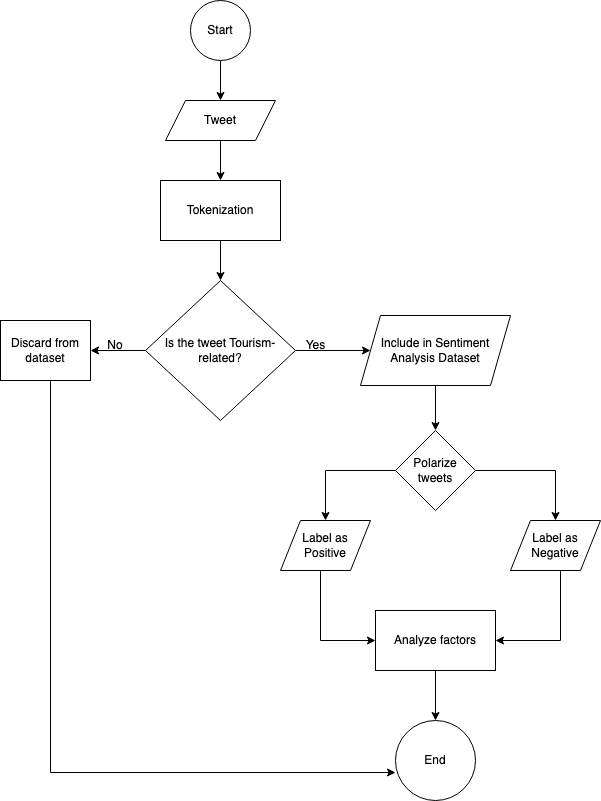

The diagram above was exported from draw.io. Its source (the exported page's mxGraphModel, read from the mxfile embedded in the PNG):
<mxGraphModel dx="1194" dy="615" grid="1" gridSize="10" guides="1" tooltips="1" connect="1" arrows="1" fold="1" page="1" pageScale="1" pageWidth="827" pageHeight="1169" math="0" shadow="0">
  <root>
    <mxCell id="WIyWlLk6GJQsqaUBKTNV-0" />
    <mxCell id="WIyWlLk6GJQsqaUBKTNV-1" parent="WIyWlLk6GJQsqaUBKTNV-0" />
    <mxCell id="xNnvj8xgIxMEOz6CIOtf-3" style="edgeStyle=orthogonalEdgeStyle;rounded=0;orthogonalLoop=1;jettySize=auto;html=1;exitX=0.5;exitY=1;exitDx=0;exitDy=0;entryX=0.5;entryY=0;entryDx=0;entryDy=0;" parent="WIyWlLk6GJQsqaUBKTNV-1" source="xNnvj8xgIxMEOz6CIOtf-1" target="xNnvj8xgIxMEOz6CIOtf-2" edge="1">
      <mxGeometry relative="1" as="geometry" />
    </mxCell>
    <mxCell id="xNnvj8xgIxMEOz6CIOtf-1" value="Start" style="ellipse;whiteSpace=wrap;html=1;aspect=fixed;" parent="WIyWlLk6GJQsqaUBKTNV-1" vertex="1">
      <mxGeometry x="220" y="20" width="60" height="60" as="geometry" />
    </mxCell>
    <mxCell id="xNnvj8xgIxMEOz6CIOtf-4" style="edgeStyle=orthogonalEdgeStyle;rounded=0;orthogonalLoop=1;jettySize=auto;html=1;" parent="WIyWlLk6GJQsqaUBKTNV-1" source="xNnvj8xgIxMEOz6CIOtf-2" target="xNnvj8xgIxMEOz6CIOtf-5" edge="1">
      <mxGeometry relative="1" as="geometry">
        <mxPoint x="250" y="210" as="targetPoint" />
      </mxGeometry>
    </mxCell>
    <mxCell id="xNnvj8xgIxMEOz6CIOtf-2" value="Tweet" style="shape=parallelogram;perimeter=parallelogramPerimeter;whiteSpace=wrap;html=1;fixedSize=1;" parent="WIyWlLk6GJQsqaUBKTNV-1" vertex="1">
      <mxGeometry x="195" y="120" width="110" height="40" as="geometry" />
    </mxCell>
    <mxCell id="xNnvj8xgIxMEOz6CIOtf-6" style="edgeStyle=orthogonalEdgeStyle;rounded=0;orthogonalLoop=1;jettySize=auto;html=1;" parent="WIyWlLk6GJQsqaUBKTNV-1" source="xNnvj8xgIxMEOz6CIOtf-5" target="xNnvj8xgIxMEOz6CIOtf-7" edge="1">
      <mxGeometry relative="1" as="geometry">
        <mxPoint x="250" y="300" as="targetPoint" />
      </mxGeometry>
    </mxCell>
    <mxCell id="xNnvj8xgIxMEOz6CIOtf-5" value="Tokenization" style="rounded=0;whiteSpace=wrap;html=1;" parent="WIyWlLk6GJQsqaUBKTNV-1" vertex="1">
      <mxGeometry x="190" y="200" width="120" height="60" as="geometry" />
    </mxCell>
    <mxCell id="xNnvj8xgIxMEOz6CIOtf-8" style="edgeStyle=orthogonalEdgeStyle;rounded=0;orthogonalLoop=1;jettySize=auto;html=1;entryX=1;entryY=0.5;entryDx=0;entryDy=0;" parent="WIyWlLk6GJQsqaUBKTNV-1" source="xNnvj8xgIxMEOz6CIOtf-7" target="xNnvj8xgIxMEOz6CIOtf-10" edge="1">
      <mxGeometry relative="1" as="geometry">
        <mxPoint x="100" y="370" as="targetPoint" />
      </mxGeometry>
    </mxCell>
    <mxCell id="xNnvj8xgIxMEOz6CIOtf-12" style="edgeStyle=orthogonalEdgeStyle;rounded=0;orthogonalLoop=1;jettySize=auto;html=1;entryX=0;entryY=0.5;entryDx=0;entryDy=0;" parent="WIyWlLk6GJQsqaUBKTNV-1" source="xNnvj8xgIxMEOz6CIOtf-7" target="xNnvj8xgIxMEOz6CIOtf-18" edge="1">
      <mxGeometry relative="1" as="geometry">
        <mxPoint x="380" y="370" as="targetPoint" />
      </mxGeometry>
    </mxCell>
    <mxCell id="xNnvj8xgIxMEOz6CIOtf-7" value="Is the tweet Tourism-related?" style="rhombus;whiteSpace=wrap;html=1;" parent="WIyWlLk6GJQsqaUBKTNV-1" vertex="1">
      <mxGeometry x="175" y="300" width="150" height="140" as="geometry" />
    </mxCell>
    <mxCell id="xNnvj8xgIxMEOz6CIOtf-30" style="edgeStyle=orthogonalEdgeStyle;rounded=0;orthogonalLoop=1;jettySize=auto;html=1;entryX=0;entryY=0.65;entryDx=0;entryDy=0;entryPerimeter=0;" parent="WIyWlLk6GJQsqaUBKTNV-1" source="xNnvj8xgIxMEOz6CIOtf-10" target="xNnvj8xgIxMEOz6CIOtf-29" edge="1">
      <mxGeometry relative="1" as="geometry">
        <Array as="points">
          <mxPoint x="80" y="792" />
        </Array>
      </mxGeometry>
    </mxCell>
    <mxCell id="xNnvj8xgIxMEOz6CIOtf-10" value="Discard from dataset" style="rounded=0;whiteSpace=wrap;html=1;" parent="WIyWlLk6GJQsqaUBKTNV-1" vertex="1">
      <mxGeometry x="30" y="340" width="90" height="60" as="geometry" />
    </mxCell>
    <mxCell id="xNnvj8xgIxMEOz6CIOtf-11" value="No" style="text;html=1;strokeColor=none;fillColor=none;align=center;verticalAlign=middle;whiteSpace=wrap;rounded=0;" parent="WIyWlLk6GJQsqaUBKTNV-1" vertex="1">
      <mxGeometry x="115" y="350" width="60" height="30" as="geometry" />
    </mxCell>
    <mxCell id="xNnvj8xgIxMEOz6CIOtf-13" value="Yes" style="text;html=1;align=center;verticalAlign=middle;resizable=0;points=[];autosize=1;strokeColor=none;fillColor=none;" parent="WIyWlLk6GJQsqaUBKTNV-1" vertex="1">
      <mxGeometry x="325" y="350" width="40" height="30" as="geometry" />
    </mxCell>
    <mxCell id="xNnvj8xgIxMEOz6CIOtf-19" style="edgeStyle=orthogonalEdgeStyle;rounded=0;orthogonalLoop=1;jettySize=auto;html=1;" parent="WIyWlLk6GJQsqaUBKTNV-1" source="xNnvj8xgIxMEOz6CIOtf-18" target="xNnvj8xgIxMEOz6CIOtf-20" edge="1">
      <mxGeometry relative="1" as="geometry">
        <mxPoint x="465" y="480" as="targetPoint" />
      </mxGeometry>
    </mxCell>
    <mxCell id="xNnvj8xgIxMEOz6CIOtf-18" value="Include in Sentiment Analysis Dataset" style="shape=parallelogram;perimeter=parallelogramPerimeter;whiteSpace=wrap;html=1;fixedSize=1;" parent="WIyWlLk6GJQsqaUBKTNV-1" vertex="1">
      <mxGeometry x="390" y="335" width="150" height="70" as="geometry" />
    </mxCell>
    <mxCell id="xNnvj8xgIxMEOz6CIOtf-21" style="edgeStyle=orthogonalEdgeStyle;rounded=0;orthogonalLoop=1;jettySize=auto;html=1;" parent="WIyWlLk6GJQsqaUBKTNV-1" source="xNnvj8xgIxMEOz6CIOtf-20" target="xNnvj8xgIxMEOz6CIOtf-22" edge="1">
      <mxGeometry relative="1" as="geometry">
        <mxPoint x="360" y="550" as="targetPoint" />
      </mxGeometry>
    </mxCell>
    <mxCell id="xNnvj8xgIxMEOz6CIOtf-23" style="edgeStyle=orthogonalEdgeStyle;rounded=0;orthogonalLoop=1;jettySize=auto;html=1;" parent="WIyWlLk6GJQsqaUBKTNV-1" source="xNnvj8xgIxMEOz6CIOtf-20" target="xNnvj8xgIxMEOz6CIOtf-24" edge="1">
      <mxGeometry relative="1" as="geometry">
        <mxPoint x="570" y="540" as="targetPoint" />
      </mxGeometry>
    </mxCell>
    <mxCell id="xNnvj8xgIxMEOz6CIOtf-20" value="Polarize tweets" style="rhombus;whiteSpace=wrap;html=1;" parent="WIyWlLk6GJQsqaUBKTNV-1" vertex="1">
      <mxGeometry x="425" y="450" width="80" height="80" as="geometry" />
    </mxCell>
    <mxCell id="xNnvj8xgIxMEOz6CIOtf-25" style="edgeStyle=orthogonalEdgeStyle;rounded=0;orthogonalLoop=1;jettySize=auto;html=1;" parent="WIyWlLk6GJQsqaUBKTNV-1" source="xNnvj8xgIxMEOz6CIOtf-22" target="xNnvj8xgIxMEOz6CIOtf-26" edge="1">
      <mxGeometry relative="1" as="geometry">
        <mxPoint x="410" y="670" as="targetPoint" />
        <Array as="points">
          <mxPoint x="350" y="660" />
        </Array>
      </mxGeometry>
    </mxCell>
    <mxCell id="xNnvj8xgIxMEOz6CIOtf-22" value="Label as Positive" style="shape=parallelogram;perimeter=parallelogramPerimeter;whiteSpace=wrap;html=1;fixedSize=1;" parent="WIyWlLk6GJQsqaUBKTNV-1" vertex="1">
      <mxGeometry x="310" y="540" width="90" height="50" as="geometry" />
    </mxCell>
    <mxCell id="xNnvj8xgIxMEOz6CIOtf-27" style="edgeStyle=orthogonalEdgeStyle;rounded=0;orthogonalLoop=1;jettySize=auto;html=1;entryX=1;entryY=0.5;entryDx=0;entryDy=0;" parent="WIyWlLk6GJQsqaUBKTNV-1" source="xNnvj8xgIxMEOz6CIOtf-24" target="xNnvj8xgIxMEOz6CIOtf-26" edge="1">
      <mxGeometry relative="1" as="geometry">
        <Array as="points">
          <mxPoint x="590" y="660" />
        </Array>
      </mxGeometry>
    </mxCell>
    <mxCell id="xNnvj8xgIxMEOz6CIOtf-24" value="Label as Negative" style="shape=parallelogram;perimeter=parallelogramPerimeter;whiteSpace=wrap;html=1;fixedSize=1;" parent="WIyWlLk6GJQsqaUBKTNV-1" vertex="1">
      <mxGeometry x="540" y="540" width="90" height="50" as="geometry" />
    </mxCell>
    <mxCell id="xNnvj8xgIxMEOz6CIOtf-28" style="edgeStyle=orthogonalEdgeStyle;rounded=0;orthogonalLoop=1;jettySize=auto;html=1;" parent="WIyWlLk6GJQsqaUBKTNV-1" source="xNnvj8xgIxMEOz6CIOtf-26" target="xNnvj8xgIxMEOz6CIOtf-29" edge="1">
      <mxGeometry relative="1" as="geometry">
        <mxPoint x="465" y="780" as="targetPoint" />
      </mxGeometry>
    </mxCell>
    <mxCell id="xNnvj8xgIxMEOz6CIOtf-26" value="Analyze factors" style="rounded=0;whiteSpace=wrap;html=1;" parent="WIyWlLk6GJQsqaUBKTNV-1" vertex="1">
      <mxGeometry x="405" y="630" width="120" height="60" as="geometry" />
    </mxCell>
    <mxCell id="xNnvj8xgIxMEOz6CIOtf-29" value="End" style="ellipse;whiteSpace=wrap;html=1;aspect=fixed;" parent="WIyWlLk6GJQsqaUBKTNV-1" vertex="1">
      <mxGeometry x="425" y="740" width="80" height="80" as="geometry" />
    </mxCell>
  </root>
</mxGraphModel>